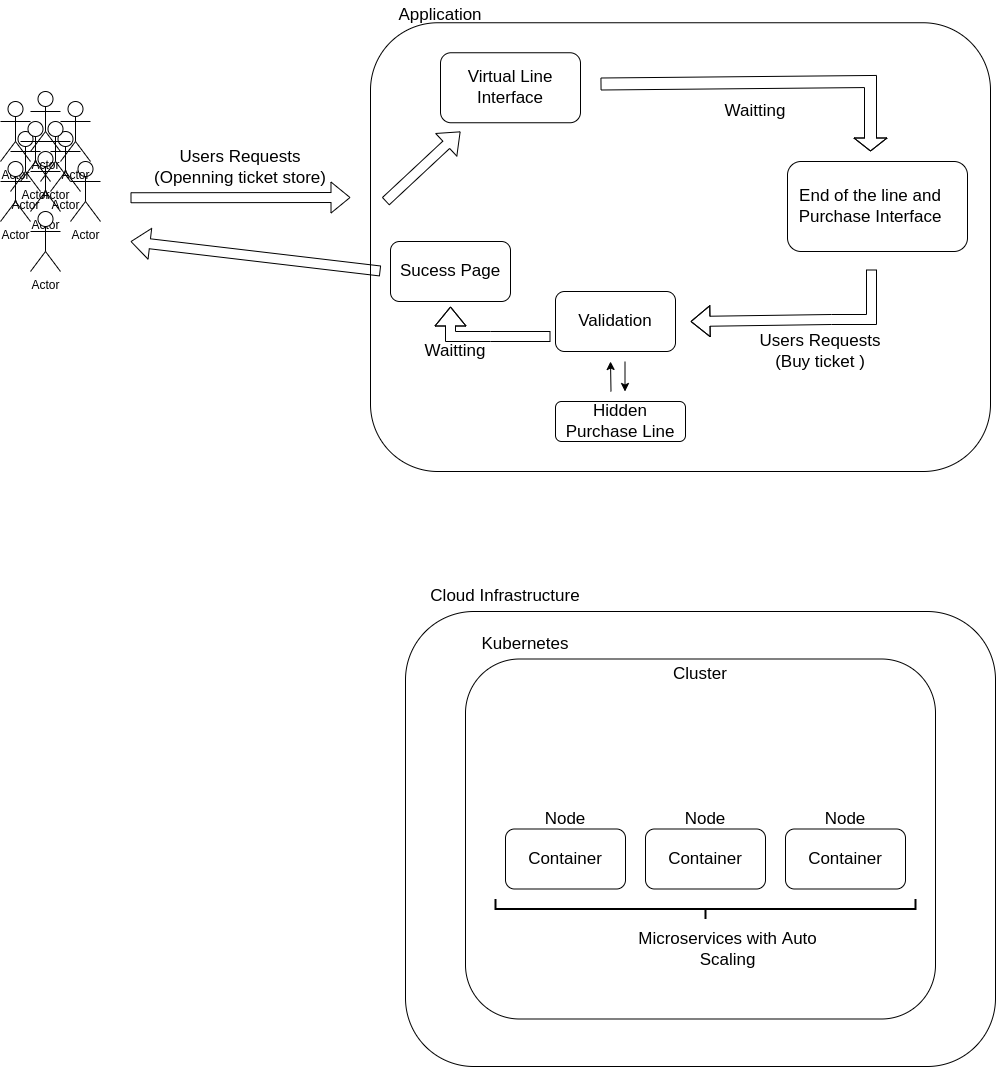

The diagram above was exported from draw.io. Its source (the exported page's mxGraphModel, read from the mxfile embedded in the PNG):
<mxGraphModel dx="1348" dy="773" grid="1" gridSize="10" guides="1" tooltips="1" connect="1" arrows="1" fold="1" page="1" pageScale="1" pageWidth="827" pageHeight="1169" math="0" shadow="0">
  <root>
    <mxCell id="0" />
    <mxCell id="1" parent="0" />
    <mxCell id="TdPCDUSVI3XZDu-Mg1Rt-65" value="" style="rounded=1;whiteSpace=wrap;html=1;fontSize=17;" vertex="1" parent="1">
      <mxGeometry x="595" y="440" width="130" height="40" as="geometry" />
    </mxCell>
    <mxCell id="TdPCDUSVI3XZDu-Mg1Rt-25" value="" style="rounded=1;whiteSpace=wrap;html=1;fontSize=17;" vertex="1" parent="1">
      <mxGeometry x="445" y="750" width="590" height="455" as="geometry" />
    </mxCell>
    <mxCell id="TdPCDUSVI3XZDu-Mg1Rt-2" value="" style="rounded=1;whiteSpace=wrap;html=1;" vertex="1" parent="1">
      <mxGeometry x="505" y="797.5" width="470" height="360" as="geometry" />
    </mxCell>
    <mxCell id="TdPCDUSVI3XZDu-Mg1Rt-3" value="Actor" style="shape=umlActor;verticalLabelPosition=bottom;verticalAlign=top;html=1;outlineConnect=0;" vertex="1" parent="1">
      <mxGeometry x="50" y="270" width="30" height="60" as="geometry" />
    </mxCell>
    <mxCell id="TdPCDUSVI3XZDu-Mg1Rt-4" value="Actor" style="shape=umlActor;verticalLabelPosition=bottom;verticalAlign=top;html=1;outlineConnect=0;" vertex="1" parent="1">
      <mxGeometry x="40" y="240" width="30" height="60" as="geometry" />
    </mxCell>
    <mxCell id="TdPCDUSVI3XZDu-Mg1Rt-5" value="Actor" style="shape=umlActor;verticalLabelPosition=bottom;verticalAlign=top;html=1;outlineConnect=0;" vertex="1" parent="1">
      <mxGeometry x="90" y="270" width="30" height="60" as="geometry" />
    </mxCell>
    <mxCell id="TdPCDUSVI3XZDu-Mg1Rt-6" value="Actor" style="shape=umlActor;verticalLabelPosition=bottom;verticalAlign=top;html=1;outlineConnect=0;" vertex="1" parent="1">
      <mxGeometry x="70" y="290" width="30" height="60" as="geometry" />
    </mxCell>
    <mxCell id="TdPCDUSVI3XZDu-Mg1Rt-7" value="Actor" style="shape=umlActor;verticalLabelPosition=bottom;verticalAlign=top;html=1;outlineConnect=0;" vertex="1" parent="1">
      <mxGeometry x="80" y="260" width="30" height="60" as="geometry" />
    </mxCell>
    <mxCell id="TdPCDUSVI3XZDu-Mg1Rt-8" value="Actor" style="shape=umlActor;verticalLabelPosition=bottom;verticalAlign=top;html=1;outlineConnect=0;" vertex="1" parent="1">
      <mxGeometry x="40" y="300" width="30" height="60" as="geometry" />
    </mxCell>
    <mxCell id="TdPCDUSVI3XZDu-Mg1Rt-9" value="Actor" style="shape=umlActor;verticalLabelPosition=bottom;verticalAlign=top;html=1;outlineConnect=0;" vertex="1" parent="1">
      <mxGeometry x="110" y="300" width="30" height="60" as="geometry" />
    </mxCell>
    <mxCell id="TdPCDUSVI3XZDu-Mg1Rt-10" value="Actor" style="shape=umlActor;verticalLabelPosition=bottom;verticalAlign=top;html=1;outlineConnect=0;" vertex="1" parent="1">
      <mxGeometry x="100" y="240" width="30" height="60" as="geometry" />
    </mxCell>
    <mxCell id="TdPCDUSVI3XZDu-Mg1Rt-11" value="Actor" style="shape=umlActor;verticalLabelPosition=bottom;verticalAlign=top;html=1;outlineConnect=0;" vertex="1" parent="1">
      <mxGeometry x="70" y="230" width="30" height="60" as="geometry" />
    </mxCell>
    <mxCell id="TdPCDUSVI3XZDu-Mg1Rt-12" value="Actor" style="shape=umlActor;verticalLabelPosition=bottom;verticalAlign=top;html=1;outlineConnect=0;" vertex="1" parent="1">
      <mxGeometry x="70" y="350" width="30" height="60" as="geometry" />
    </mxCell>
    <mxCell id="TdPCDUSVI3XZDu-Mg1Rt-16" value="Actor" style="shape=umlActor;verticalLabelPosition=bottom;verticalAlign=top;html=1;outlineConnect=0;" vertex="1" parent="1">
      <mxGeometry x="60" y="260" width="30" height="60" as="geometry" />
    </mxCell>
    <mxCell id="TdPCDUSVI3XZDu-Mg1Rt-17" value="&lt;font style=&quot;font-size: 17px;&quot;&gt;Cluster&lt;/font&gt;" style="text;html=1;strokeColor=none;fillColor=none;align=center;verticalAlign=middle;whiteSpace=wrap;rounded=0;" vertex="1" parent="1">
      <mxGeometry x="710" y="797.5" width="60" height="30" as="geometry" />
    </mxCell>
    <mxCell id="TdPCDUSVI3XZDu-Mg1Rt-18" value="Container" style="rounded=1;whiteSpace=wrap;html=1;fontSize=17;" vertex="1" parent="1">
      <mxGeometry x="545" y="967.5" width="120" height="60" as="geometry" />
    </mxCell>
    <mxCell id="TdPCDUSVI3XZDu-Mg1Rt-19" value="Container" style="rounded=1;whiteSpace=wrap;html=1;fontSize=17;" vertex="1" parent="1">
      <mxGeometry x="685" y="967.5" width="120" height="60" as="geometry" />
    </mxCell>
    <mxCell id="TdPCDUSVI3XZDu-Mg1Rt-20" value="Container" style="rounded=1;whiteSpace=wrap;html=1;fontSize=17;" vertex="1" parent="1">
      <mxGeometry x="825" y="967.5" width="120" height="60" as="geometry" />
    </mxCell>
    <mxCell id="TdPCDUSVI3XZDu-Mg1Rt-21" value="Node" style="text;html=1;strokeColor=none;fillColor=none;align=center;verticalAlign=middle;whiteSpace=wrap;rounded=0;fontSize=17;" vertex="1" parent="1">
      <mxGeometry x="575" y="942.5" width="60" height="30" as="geometry" />
    </mxCell>
    <mxCell id="TdPCDUSVI3XZDu-Mg1Rt-22" value="Node" style="text;html=1;strokeColor=none;fillColor=none;align=center;verticalAlign=middle;whiteSpace=wrap;rounded=0;fontSize=17;" vertex="1" parent="1">
      <mxGeometry x="715" y="942.5" width="60" height="30" as="geometry" />
    </mxCell>
    <mxCell id="TdPCDUSVI3XZDu-Mg1Rt-23" value="Node" style="text;html=1;strokeColor=none;fillColor=none;align=center;verticalAlign=middle;whiteSpace=wrap;rounded=0;fontSize=17;" vertex="1" parent="1">
      <mxGeometry x="855" y="942.5" width="60" height="30" as="geometry" />
    </mxCell>
    <mxCell id="TdPCDUSVI3XZDu-Mg1Rt-24" value="Kubernetes" style="text;html=1;strokeColor=none;fillColor=none;align=center;verticalAlign=middle;whiteSpace=wrap;rounded=0;fontSize=17;" vertex="1" parent="1">
      <mxGeometry x="535" y="767.5" width="60" height="30" as="geometry" />
    </mxCell>
    <mxCell id="TdPCDUSVI3XZDu-Mg1Rt-26" value="Cloud Infrastructure" style="text;html=1;strokeColor=none;fillColor=none;align=center;verticalAlign=middle;whiteSpace=wrap;rounded=0;fontSize=17;" vertex="1" parent="1">
      <mxGeometry x="465" y="720" width="160" height="30" as="geometry" />
    </mxCell>
    <mxCell id="TdPCDUSVI3XZDu-Mg1Rt-27" value="" style="strokeWidth=2;html=1;shape=mxgraph.flowchart.annotation_2;align=left;labelPosition=right;pointerEvents=1;fontSize=17;direction=north;" vertex="1" parent="1">
      <mxGeometry x="535" y="1037.5" width="420" height="20" as="geometry" />
    </mxCell>
    <mxCell id="TdPCDUSVI3XZDu-Mg1Rt-28" value="Microservices with Auto Scaling" style="text;html=1;strokeColor=none;fillColor=none;align=center;verticalAlign=middle;whiteSpace=wrap;rounded=0;fontSize=17;" vertex="1" parent="1">
      <mxGeometry x="660" y="1067.5" width="215" height="40" as="geometry" />
    </mxCell>
    <mxCell id="TdPCDUSVI3XZDu-Mg1Rt-29" value="" style="rounded=1;whiteSpace=wrap;html=1;fontSize=17;" vertex="1" parent="1">
      <mxGeometry x="410" y="161.25" width="620" height="448.75" as="geometry" />
    </mxCell>
    <mxCell id="TdPCDUSVI3XZDu-Mg1Rt-42" value="Application" style="text;html=1;strokeColor=none;fillColor=none;align=center;verticalAlign=middle;whiteSpace=wrap;rounded=0;fontSize=17;" vertex="1" parent="1">
      <mxGeometry x="435" y="138.75" width="90" height="30" as="geometry" />
    </mxCell>
    <mxCell id="TdPCDUSVI3XZDu-Mg1Rt-45" value="Users Requests&lt;br&gt;(Openning ticket store)" style="text;html=1;strokeColor=none;fillColor=none;align=center;verticalAlign=middle;whiteSpace=wrap;rounded=0;fontSize=17;" vertex="1" parent="1">
      <mxGeometry x="190" y="261.25" width="180" height="90" as="geometry" />
    </mxCell>
    <mxCell id="TdPCDUSVI3XZDu-Mg1Rt-46" value="" style="rounded=1;whiteSpace=wrap;html=1;fontSize=17;" vertex="1" parent="1">
      <mxGeometry x="480" y="191.25" width="140" height="70" as="geometry" />
    </mxCell>
    <mxCell id="TdPCDUSVI3XZDu-Mg1Rt-47" value="Virtual Line Interface" style="text;html=1;strokeColor=none;fillColor=none;align=center;verticalAlign=middle;whiteSpace=wrap;rounded=0;fontSize=17;" vertex="1" parent="1">
      <mxGeometry x="475" y="196.88" width="150" height="58.75" as="geometry" />
    </mxCell>
    <mxCell id="TdPCDUSVI3XZDu-Mg1Rt-49" value="" style="rounded=1;whiteSpace=wrap;html=1;fontSize=17;" vertex="1" parent="1">
      <mxGeometry x="827" y="300" width="180" height="90" as="geometry" />
    </mxCell>
    <mxCell id="TdPCDUSVI3XZDu-Mg1Rt-51" value="" style="shape=flexArrow;endArrow=classic;html=1;rounded=0;fontSize=17;" edge="1" parent="1">
      <mxGeometry width="50" height="50" relative="1" as="geometry">
        <mxPoint x="170" y="336.25" as="sourcePoint" />
        <mxPoint x="390" y="336" as="targetPoint" />
      </mxGeometry>
    </mxCell>
    <mxCell id="TdPCDUSVI3XZDu-Mg1Rt-52" value="" style="shape=flexArrow;endArrow=classic;html=1;rounded=0;fontSize=17;" edge="1" parent="1">
      <mxGeometry width="50" height="50" relative="1" as="geometry">
        <mxPoint x="425" y="340" as="sourcePoint" />
        <mxPoint x="500" y="270" as="targetPoint" />
      </mxGeometry>
    </mxCell>
    <mxCell id="TdPCDUSVI3XZDu-Mg1Rt-53" value="End of the line and Purchase Interface" style="text;html=1;strokeColor=none;fillColor=none;align=center;verticalAlign=middle;whiteSpace=wrap;rounded=0;fontSize=17;" vertex="1" parent="1">
      <mxGeometry x="820" y="300" width="180" height="90" as="geometry" />
    </mxCell>
    <mxCell id="TdPCDUSVI3XZDu-Mg1Rt-54" value="" style="shape=flexArrow;endArrow=classic;html=1;rounded=0;fontSize=17;width=12;endSize=4;" edge="1" parent="1">
      <mxGeometry width="50" height="50" relative="1" as="geometry">
        <mxPoint x="640" y="222.5" as="sourcePoint" />
        <mxPoint x="910" y="290" as="targetPoint" />
        <Array as="points">
          <mxPoint x="910" y="220" />
          <mxPoint x="910" y="300" />
        </Array>
      </mxGeometry>
    </mxCell>
    <mxCell id="TdPCDUSVI3XZDu-Mg1Rt-58" value="" style="shape=flexArrow;endArrow=classic;html=1;rounded=0;fontSize=17;" edge="1" parent="1">
      <mxGeometry width="50" height="50" relative="1" as="geometry">
        <mxPoint x="911" y="408" as="sourcePoint" />
        <mxPoint x="730" y="460" as="targetPoint" />
        <Array as="points">
          <mxPoint x="911" y="458" />
          <mxPoint x="871" y="458" />
        </Array>
      </mxGeometry>
    </mxCell>
    <mxCell id="TdPCDUSVI3XZDu-Mg1Rt-60" value="Waitting" style="text;html=1;strokeColor=none;fillColor=none;align=center;verticalAlign=middle;whiteSpace=wrap;rounded=0;fontSize=17;" vertex="1" parent="1">
      <mxGeometry x="740" y="230" width="110" height="40" as="geometry" />
    </mxCell>
    <mxCell id="TdPCDUSVI3XZDu-Mg1Rt-61" value="Users Requests&lt;br&gt;(Buy ticket )" style="text;html=1;strokeColor=none;fillColor=none;align=center;verticalAlign=middle;whiteSpace=wrap;rounded=0;fontSize=17;" vertex="1" parent="1">
      <mxGeometry x="790" y="460" width="140" height="60" as="geometry" />
    </mxCell>
    <mxCell id="TdPCDUSVI3XZDu-Mg1Rt-62" value="" style="rounded=1;whiteSpace=wrap;html=1;fontSize=17;" vertex="1" parent="1">
      <mxGeometry x="595" y="540" width="130" height="40" as="geometry" />
    </mxCell>
    <mxCell id="TdPCDUSVI3XZDu-Mg1Rt-63" value="Hidden Purchase Line" style="text;html=1;strokeColor=none;fillColor=none;align=center;verticalAlign=middle;whiteSpace=wrap;rounded=0;fontSize=17;" vertex="1" parent="1">
      <mxGeometry x="595" y="540" width="130" height="40" as="geometry" />
    </mxCell>
    <mxCell id="TdPCDUSVI3XZDu-Mg1Rt-67" value="Validation" style="rounded=1;whiteSpace=wrap;html=1;fontSize=17;" vertex="1" parent="1">
      <mxGeometry x="595" y="430" width="120" height="60" as="geometry" />
    </mxCell>
    <mxCell id="TdPCDUSVI3XZDu-Mg1Rt-68" value="" style="endArrow=classic;html=1;rounded=0;fontSize=17;" edge="1" parent="1">
      <mxGeometry width="50" height="50" relative="1" as="geometry">
        <mxPoint x="650.5" y="530" as="sourcePoint" />
        <mxPoint x="650" y="500" as="targetPoint" />
      </mxGeometry>
    </mxCell>
    <mxCell id="TdPCDUSVI3XZDu-Mg1Rt-69" value="" style="endArrow=classic;html=1;rounded=0;fontSize=17;" edge="1" parent="1">
      <mxGeometry width="50" height="50" relative="1" as="geometry">
        <mxPoint x="664.5" y="500" as="sourcePoint" />
        <mxPoint x="664.5" y="530" as="targetPoint" />
      </mxGeometry>
    </mxCell>
    <mxCell id="TdPCDUSVI3XZDu-Mg1Rt-70" value="Sucess Page" style="rounded=1;whiteSpace=wrap;html=1;fontSize=17;" vertex="1" parent="1">
      <mxGeometry x="430" y="380" width="120" height="60" as="geometry" />
    </mxCell>
    <mxCell id="TdPCDUSVI3XZDu-Mg1Rt-71" value="" style="shape=flexArrow;endArrow=classic;html=1;rounded=0;fontSize=17;" edge="1" parent="1">
      <mxGeometry width="50" height="50" relative="1" as="geometry">
        <mxPoint x="590" y="475" as="sourcePoint" />
        <mxPoint x="490" y="445" as="targetPoint" />
        <Array as="points">
          <mxPoint x="530" y="475" />
          <mxPoint x="490" y="475" />
        </Array>
      </mxGeometry>
    </mxCell>
    <mxCell id="TdPCDUSVI3XZDu-Mg1Rt-72" value="Waitting" style="text;html=1;strokeColor=none;fillColor=none;align=center;verticalAlign=middle;whiteSpace=wrap;rounded=0;fontSize=17;" vertex="1" parent="1">
      <mxGeometry x="440" y="470" width="110" height="40" as="geometry" />
    </mxCell>
    <mxCell id="TdPCDUSVI3XZDu-Mg1Rt-73" value="" style="shape=flexArrow;endArrow=classic;html=1;rounded=0;fontSize=17;" edge="1" parent="1">
      <mxGeometry width="50" height="50" relative="1" as="geometry">
        <mxPoint x="420" y="409.5" as="sourcePoint" />
        <mxPoint x="170" y="380" as="targetPoint" />
      </mxGeometry>
    </mxCell>
  </root>
</mxGraphModel>